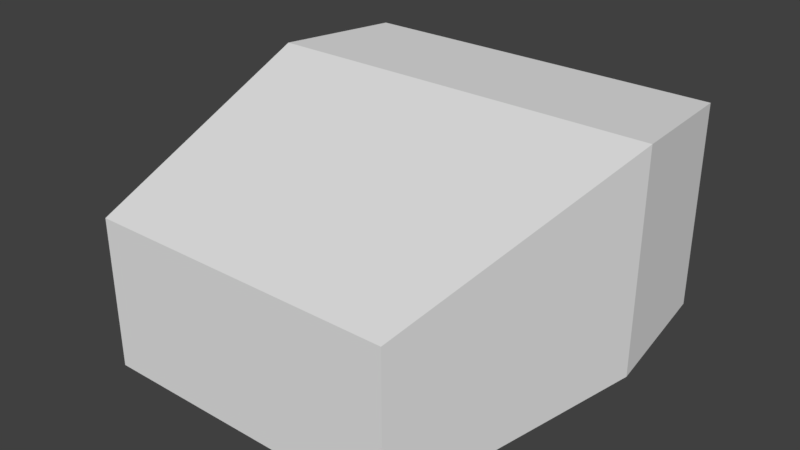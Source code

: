 # Source: slimmed_cube.blend  (saved by Blender 2.79.0; exported with 4.5.12 LTS)
import bpy
from mathutils import Matrix  # noqa: F401  (used for matrix-valued properties, if any)

bpy.ops.wm.read_factory_settings(use_empty=True)
scene = bpy.context.scene
scene.name = 'Scene'

# ---- collections
col_collection_1 = bpy.data.collections.new('Collection 1'); scene.collection.children.link(col_collection_1)

# ---- materials (node trees are filled in below, after node groups)
mat_defaultmaterial = bpy.data.materials.new('DefaultMaterial')
mat_defaultmaterial.alpha_threshold = 0.0
mat_defaultmaterial.use_transparent_shadow = False
mat_defaultmaterial.roughness = 0.5
mat_defaultmaterial.line_color = (0.0, 0.0, 0.0, 1.0)

# ---- material node trees

# ---- world
world_world = bpy.data.worlds.new('World'); scene.world = world_world
world_world.color = (0.05088, 0.05088, 0.05088)
world_world.use_sun_shadow = False
world_world.sun_shadow_jitter_overblur = 0.0
world_world.cycles.sampling_method = 'MANUAL'

# ---- meshes
me_cube = bpy.data.meshes.new('Cube')
me_cube.from_pydata([(1.0, 0.3405, -1.0), (0.75, -1.0, -1.0), (-0.75, -1.0, -1.0), (-1.0, 0.3405, -1.0), (1.0, 0.3405, 0.09711), (0.75, -1.0, -0.2718), (-0.75, -1.0, -0.2718), (-1.0, 0.3405, 0.09711), (0.9306, 1.0, 0.05903), (0.9306, 1.0, -0.9619), (-0.9306, 1.0, -0.9619), (-0.9306, 1.0, 0.05903)], [], [(0, 1, 2, 3), (4, 7, 6, 5), (0, 4, 5, 1), (1, 5, 6, 2), (2, 6, 7, 3), (8, 9, 10, 11), (0, 9, 8, 4), (3, 10, 9, 0), (7, 11, 10, 3), (4, 8, 11, 7)])
me_cube.materials.append(mat_defaultmaterial)
me_cube.use_remesh_preserve_volume = False
me_cube.use_remesh_preserve_attributes = False
me_cube.use_mirror_vertex_groups = False
me_cube.update()

# ---- objects
ob_slimmed_cube = bpy.data.objects.new('Slimmed_Cube', me_cube)

# ---- transforms, parenting, visibility, modifiers, constraints
ob_slimmed_cube.location = (0.0, 0.0, 0.0)
ob_slimmed_cube.lock_rotations_4d = False
ob_slimmed_cube.empty_display_type = 'ARROWS'
ob_slimmed_cube.lineart.crease_threshold = 0.0

# ---- collection membership
col_collection_1.objects.link(ob_slimmed_cube)

# ---- scene / render settings (as saved in the file)
scene.frame_start = 1; scene.frame_end = 250; scene.frame_set(1)
scene.render.engine = 'BLENDER_EEVEE_NEXT'
scene.render.resolution_percentage = 50
scene.render.dither_intensity = 0.0
scene.cycles.use_denoising = False
scene.cycles.samples = 128
scene.cycles.sampling_pattern = 'TABULATED_SOBOL'
scene.cycles.use_adaptive_sampling = False
scene.cycles.use_light_tree = False
scene.cycles.blur_glossy = 0.0
scene.cycles.sample_clamp_indirect = 0.0
scene.view_settings.view_transform = 'Standard'
bpy.context.view_layer.update()

# ---- added for rendering (the .blend has no active camera and no usable light): camera, sun
cam_auto = bpy.data.cameras.new('AutoCamera')
cam_auto.lens = 50.0
cam_auto.sensor_width = 36.0
cam_auto.clip_end = 1000.0
ob_auto_camera = bpy.data.objects.new('AutoCamera', cam_auto)
scene.collection.objects.link(ob_auto_camera)
ob_auto_camera.location = (2.8069, -3.36828, 1.79408)
ob_auto_camera.rotation_euler = (1.09748, -7.21219e-08, 0.694738)
scene.camera = ob_auto_camera
light_auto_sun = bpy.data.lights.new('AutoSun', 'SUN')
light_auto_sun.energy = 3.0
light_auto_sun.angle = 0.0523599
ob_auto_sun = bpy.data.objects.new('AutoSun', light_auto_sun)
scene.collection.objects.link(ob_auto_sun)
ob_auto_sun.rotation_euler = (0.872665, 0.174533, 0.523599)
bpy.context.view_layer.update()
